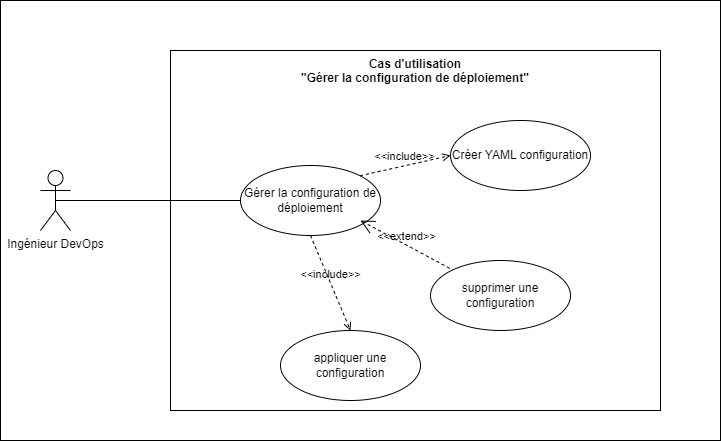

The diagram above was exported from draw.io. Its source (the exported page's mxGraphModel, read from the mxfile embedded in the PNG):
<mxGraphModel dx="1050" dy="624" grid="1" gridSize="10" guides="1" tooltips="1" connect="1" arrows="1" fold="1" page="1" pageScale="1" pageWidth="827" pageHeight="1169" math="0" shadow="0">
  <root>
    <mxCell id="0" />
    <mxCell id="1" parent="0" />
    <mxCell id="rtm_wdjolmyouSz59Pdr-2" value="" style="rounded=0;whiteSpace=wrap;html=1;fillColor=none;" vertex="1" parent="1">
      <mxGeometry x="120" y="40" width="720" height="440" as="geometry" />
    </mxCell>
    <mxCell id="edyKOvUEaHRaUfddkr77-14" value="Cas d'utilisation&lt;br&gt;&quot;Gérer la configuration de déploiement&quot;" style="shape=rect;html=1;verticalAlign=top;fontStyle=1;whiteSpace=wrap;align=center;gradientColor=default;fillColor=none;" parent="1" vertex="1">
      <mxGeometry x="290" y="90" width="490" height="360" as="geometry" />
    </mxCell>
    <mxCell id="edyKOvUEaHRaUfddkr77-2" value="Ingénieur DevOps" style="shape=umlActor;html=1;verticalLabelPosition=bottom;verticalAlign=top;align=center;" parent="1" vertex="1">
      <mxGeometry x="160" y="210" width="30" height="60" as="geometry" />
    </mxCell>
    <mxCell id="edyKOvUEaHRaUfddkr77-3" value="Gérer la configuration de déploiement" style="ellipse;whiteSpace=wrap;html=1;" parent="1" vertex="1">
      <mxGeometry x="360" y="205" width="140" height="70" as="geometry" />
    </mxCell>
    <mxCell id="edyKOvUEaHRaUfddkr77-4" value="appliquer une configuration" style="ellipse;whiteSpace=wrap;html=1;" parent="1" vertex="1">
      <mxGeometry x="400" y="370" width="140" height="70" as="geometry" />
    </mxCell>
    <mxCell id="edyKOvUEaHRaUfddkr77-5" value="Créer YAML configuration" style="ellipse;whiteSpace=wrap;html=1;" parent="1" vertex="1">
      <mxGeometry x="570" y="160" width="140" height="70" as="geometry" />
    </mxCell>
    <mxCell id="edyKOvUEaHRaUfddkr77-6" value="" style="edgeStyle=none;html=1;endArrow=none;verticalAlign=bottom;rounded=0;exitX=0.5;exitY=0.5;exitDx=0;exitDy=0;exitPerimeter=0;entryX=0;entryY=0.5;entryDx=0;entryDy=0;" parent="1" source="edyKOvUEaHRaUfddkr77-2" target="edyKOvUEaHRaUfddkr77-3" edge="1">
      <mxGeometry width="160" relative="1" as="geometry">
        <mxPoint x="340" y="310" as="sourcePoint" />
        <mxPoint x="500" y="310" as="targetPoint" />
      </mxGeometry>
    </mxCell>
    <mxCell id="edyKOvUEaHRaUfddkr77-10" value="supprimer une configuration" style="ellipse;whiteSpace=wrap;html=1;" parent="1" vertex="1">
      <mxGeometry x="550" y="300" width="140" height="70" as="geometry" />
    </mxCell>
    <mxCell id="edyKOvUEaHRaUfddkr77-13" value="&amp;lt;&amp;lt;extend&amp;gt;&amp;gt;" style="edgeStyle=none;html=1;startArrow=open;endArrow=none;startSize=12;verticalAlign=bottom;dashed=1;labelBackgroundColor=none;rounded=0;" parent="1" target="edyKOvUEaHRaUfddkr77-10" edge="1">
      <mxGeometry width="160" relative="1" as="geometry">
        <mxPoint x="480" y="260" as="sourcePoint" />
        <mxPoint x="480" y="270" as="targetPoint" />
      </mxGeometry>
    </mxCell>
    <mxCell id="u9H6EoWF8GG8Bj2AQ1kD-1" value="&amp;lt;&amp;lt;include&amp;gt;&amp;gt;" style="edgeStyle=none;html=1;endArrow=open;verticalAlign=bottom;dashed=1;labelBackgroundColor=none;rounded=0;entryX=0.5;entryY=0;entryDx=0;entryDy=0;exitX=0.5;exitY=1;exitDx=0;exitDy=0;" parent="1" source="edyKOvUEaHRaUfddkr77-3" target="edyKOvUEaHRaUfddkr77-4" edge="1">
      <mxGeometry width="160" relative="1" as="geometry">
        <mxPoint x="330" y="320" as="sourcePoint" />
        <mxPoint x="490" y="320" as="targetPoint" />
      </mxGeometry>
    </mxCell>
    <mxCell id="u9H6EoWF8GG8Bj2AQ1kD-2" value="&amp;lt;&amp;lt;include&amp;gt;&amp;gt;" style="edgeStyle=none;html=1;endArrow=open;verticalAlign=bottom;dashed=1;labelBackgroundColor=none;rounded=0;entryX=0;entryY=0.5;entryDx=0;entryDy=0;exitX=1;exitY=0;exitDx=0;exitDy=0;" parent="1" source="edyKOvUEaHRaUfddkr77-3" target="edyKOvUEaHRaUfddkr77-5" edge="1">
      <mxGeometry width="160" relative="1" as="geometry">
        <mxPoint x="330" y="320" as="sourcePoint" />
        <mxPoint x="490" y="320" as="targetPoint" />
      </mxGeometry>
    </mxCell>
  </root>
</mxGraphModel>